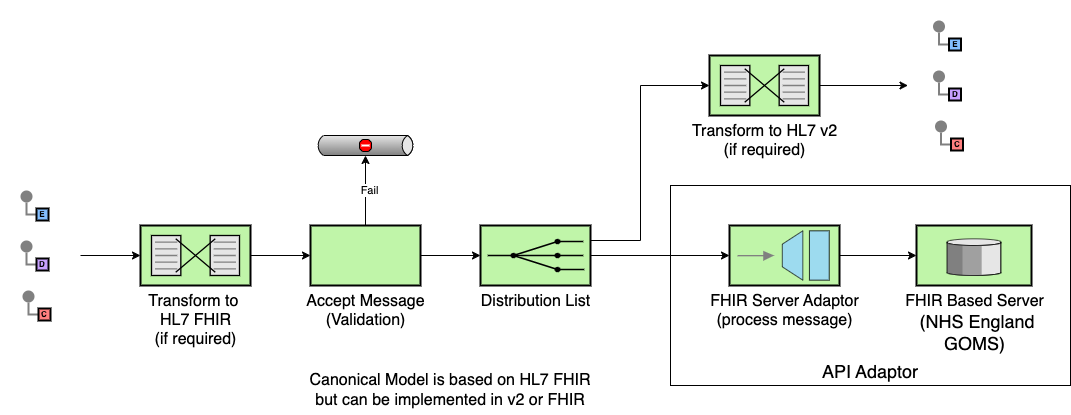

The diagram above was exported from draw.io. Its source (the exported page's mxGraphModel, read from the mxfile embedded in the PNG):
<mxGraphModel dx="1705" dy="1612" grid="1" gridSize="10" guides="1" tooltips="1" connect="1" arrows="1" fold="1" page="1" pageScale="1" pageWidth="827" pageHeight="1169" math="0" shadow="0">
  <root>
    <mxCell id="0" />
    <mxCell id="1" parent="0" />
    <mxCell id="SpyZkMs1lM7mogaTS6Ty-48" value="&lt;font style=&quot;font-size: 18px;&quot;&gt;API Adaptor&lt;/font&gt;" style="rounded=0;whiteSpace=wrap;html=1;verticalAlign=bottom;" parent="1" vertex="1">
      <mxGeometry x="570" y="140" width="400" height="200" as="geometry" />
    </mxCell>
    <mxCell id="SpyZkMs1lM7mogaTS6Ty-1" value="" style="edgeStyle=orthogonalEdgeStyle;rounded=0;exitX=0;exitY=0.5;endArrow=none;dashed=0;html=1;strokeColor=#808080;strokeWidth=2;" parent="1" source="SpyZkMs1lM7mogaTS6Ty-3" target="SpyZkMs1lM7mogaTS6Ty-2" edge="1">
      <mxGeometry relative="1" as="geometry" />
    </mxCell>
    <mxCell id="SpyZkMs1lM7mogaTS6Ty-2" value="" style="strokeWidth=2;dashed=0;align=center;fontSize=8;shape=ellipse;fillColor=#808080;strokeColor=none;" parent="1" vertex="1">
      <mxGeometry x="-80" y="195" width="12" height="12" as="geometry" />
    </mxCell>
    <mxCell id="SpyZkMs1lM7mogaTS6Ty-3" value="D" style="strokeWidth=2;dashed=0;align=center;fontSize=8;shape=rect;fillColor=#C7A0FF;fontStyle=1;whiteSpace=wrap;html=1;" parent="1" vertex="1">
      <mxGeometry x="-64" y="213" width="12" height="12" as="geometry" />
    </mxCell>
    <mxCell id="SpyZkMs1lM7mogaTS6Ty-18" style="edgeStyle=orthogonalEdgeStyle;rounded=0;orthogonalLoop=1;jettySize=auto;html=1;entryX=0;entryY=0.5;entryDx=0;entryDy=0;exitX=1;exitY=0.5;exitDx=0;exitDy=0;exitPerimeter=0;" parent="1" source="SpyZkMs1lM7mogaTS6Ty-21" target="SpyZkMs1lM7mogaTS6Ty-11" edge="1">
      <mxGeometry relative="1" as="geometry" />
    </mxCell>
    <mxCell id="SpyZkMs1lM7mogaTS6Ty-4" value="" style="rounded=0;whiteSpace=wrap;html=1;strokeColor=none;" parent="1" vertex="1">
      <mxGeometry x="-100" y="125" width="80" height="170" as="geometry" />
    </mxCell>
    <mxCell id="SpyZkMs1lM7mogaTS6Ty-5" value="" style="edgeStyle=orthogonalEdgeStyle;rounded=0;exitX=0;exitY=0.5;endArrow=none;dashed=0;html=1;strokeColor=#808080;strokeWidth=2;" parent="1" source="SpyZkMs1lM7mogaTS6Ty-7" target="SpyZkMs1lM7mogaTS6Ty-6" edge="1">
      <mxGeometry relative="1" as="geometry" />
    </mxCell>
    <mxCell id="SpyZkMs1lM7mogaTS6Ty-6" value="" style="strokeWidth=2;dashed=0;align=center;fontSize=8;shape=ellipse;fillColor=#808080;strokeColor=none;" parent="1" vertex="1">
      <mxGeometry x="-80" y="195" width="12" height="12" as="geometry" />
    </mxCell>
    <mxCell id="SpyZkMs1lM7mogaTS6Ty-7" value="D" style="strokeWidth=2;dashed=0;align=center;fontSize=8;shape=rect;fillColor=#C7A0FF;fontStyle=1;whiteSpace=wrap;html=1;" parent="1" vertex="1">
      <mxGeometry x="-64" y="213" width="12" height="12" as="geometry" />
    </mxCell>
    <mxCell id="SpyZkMs1lM7mogaTS6Ty-8" value="" style="edgeStyle=orthogonalEdgeStyle;rounded=0;exitX=0;exitY=0.5;endArrow=none;dashed=0;html=1;strokeColor=#808080;strokeWidth=2;" parent="1" source="SpyZkMs1lM7mogaTS6Ty-10" target="SpyZkMs1lM7mogaTS6Ty-9" edge="1">
      <mxGeometry relative="1" as="geometry" />
    </mxCell>
    <mxCell id="SpyZkMs1lM7mogaTS6Ty-9" value="" style="strokeWidth=2;dashed=0;align=center;fontSize=8;shape=ellipse;fillColor=#808080;strokeColor=none;" parent="1" vertex="1">
      <mxGeometry x="-80" y="145" width="12" height="12" as="geometry" />
    </mxCell>
    <mxCell id="SpyZkMs1lM7mogaTS6Ty-10" value="E" style="strokeWidth=2;dashed=0;align=center;fontSize=8;shape=rect;fillColor=#83BEFF;fontStyle=1;whiteSpace=wrap;html=1;" parent="1" vertex="1">
      <mxGeometry x="-64" y="163" width="12" height="12" as="geometry" />
    </mxCell>
    <mxCell id="SpyZkMs1lM7mogaTS6Ty-20" style="edgeStyle=orthogonalEdgeStyle;rounded=0;orthogonalLoop=1;jettySize=auto;html=1;" parent="1" source="SpyZkMs1lM7mogaTS6Ty-11" target="SpyZkMs1lM7mogaTS6Ty-19" edge="1">
      <mxGeometry relative="1" as="geometry" />
    </mxCell>
    <mxCell id="SpyZkMs1lM7mogaTS6Ty-11" value="&lt;font style=&quot;font-size: 16px;&quot;&gt;Accept Message &lt;br&gt;(Validation)&lt;/font&gt;" style="strokeWidth=2;dashed=0;align=center;fontSize=8;shape=rect;fillColor=#c0f5a9;verticalLabelPosition=bottom;verticalAlign=top;html=1;" parent="1" vertex="1">
      <mxGeometry x="210" y="180" width="110" height="60" as="geometry" />
    </mxCell>
    <mxCell id="SpyZkMs1lM7mogaTS6Ty-12" value="" style="strokeWidth=1;outlineConnect=0;dashed=0;align=center;html=1;fontSize=8;shape=mxgraph.eip.deadLetterChannel;verticalLabelPosition=bottom;labelBackgroundColor=#ffffff;verticalAlign=top;" parent="1" vertex="1">
      <mxGeometry x="215" y="90" width="100" height="20" as="geometry" />
    </mxCell>
    <mxCell id="SpyZkMs1lM7mogaTS6Ty-15" style="edgeStyle=orthogonalEdgeStyle;rounded=0;orthogonalLoop=1;jettySize=auto;html=1;entryX=0;entryY=1;entryDx=50;entryDy=0;entryPerimeter=0;" parent="1" source="SpyZkMs1lM7mogaTS6Ty-11" target="SpyZkMs1lM7mogaTS6Ty-12" edge="1">
      <mxGeometry relative="1" as="geometry" />
    </mxCell>
    <mxCell id="SpyZkMs1lM7mogaTS6Ty-17" value="Fail" style="edgeLabel;html=1;align=center;verticalAlign=middle;resizable=0;points=[];" parent="SpyZkMs1lM7mogaTS6Ty-15" connectable="0" vertex="1">
      <mxGeometry x="0.0278" y="-3" relative="1" as="geometry">
        <mxPoint as="offset" />
      </mxGeometry>
    </mxCell>
    <mxCell id="SpyZkMs1lM7mogaTS6Ty-28" style="edgeStyle=orthogonalEdgeStyle;rounded=0;orthogonalLoop=1;jettySize=auto;html=1;" parent="1" source="SpyZkMs1lM7mogaTS6Ty-19" target="SpyZkMs1lM7mogaTS6Ty-27" edge="1">
      <mxGeometry relative="1" as="geometry" />
    </mxCell>
    <mxCell id="SpyZkMs1lM7mogaTS6Ty-19" value="&lt;font style=&quot;font-size: 16px;&quot;&gt;Distribution List&lt;/font&gt;" style="html=1;strokeWidth=2;outlineConnect=0;dashed=0;align=center;fontSize=8;fillColor=#c0f5a9;verticalLabelPosition=bottom;verticalAlign=top;shape=mxgraph.eip.recipient_list;" parent="1" vertex="1">
      <mxGeometry x="380" y="180" width="110" height="60" as="geometry" />
    </mxCell>
    <mxCell id="SpyZkMs1lM7mogaTS6Ty-21" value="&lt;span style=&quot;font-size: 16px;&quot;&gt;Transform to&amp;nbsp;&lt;/span&gt;&lt;div&gt;&lt;span style=&quot;font-size: 16px;&quot;&gt;HL7 FHIR&lt;br&gt;(if required)&lt;/span&gt;&lt;/div&gt;" style="html=1;strokeWidth=2;outlineConnect=0;dashed=0;align=center;fontSize=8;shape=mxgraph.eip.message_translator;fillColor=#c0f5a9;verticalLabelPosition=bottom;verticalAlign=top;" parent="1" vertex="1">
      <mxGeometry x="40" y="180" width="110" height="60" as="geometry" />
    </mxCell>
    <mxCell id="SpyZkMs1lM7mogaTS6Ty-22" style="edgeStyle=orthogonalEdgeStyle;rounded=0;orthogonalLoop=1;jettySize=auto;html=1;entryX=0;entryY=0.5;entryDx=0;entryDy=0;entryPerimeter=0;" parent="1" source="SpyZkMs1lM7mogaTS6Ty-4" target="SpyZkMs1lM7mogaTS6Ty-21" edge="1">
      <mxGeometry relative="1" as="geometry" />
    </mxCell>
    <mxCell id="SpyZkMs1lM7mogaTS6Ty-45" style="edgeStyle=orthogonalEdgeStyle;rounded=0;orthogonalLoop=1;jettySize=auto;html=1;entryX=0;entryY=0.5;entryDx=0;entryDy=0;" parent="1" source="SpyZkMs1lM7mogaTS6Ty-23" target="SpyZkMs1lM7mogaTS6Ty-38" edge="1">
      <mxGeometry relative="1" as="geometry" />
    </mxCell>
    <mxCell id="SpyZkMs1lM7mogaTS6Ty-23" value="&lt;font style=&quot;font-size: 16px;&quot;&gt;Transform to HL7 v2&lt;br&gt;(if required)&lt;/font&gt;" style="html=1;strokeWidth=2;outlineConnect=0;dashed=0;align=center;fontSize=8;shape=mxgraph.eip.message_translator;fillColor=#c0f5a9;verticalLabelPosition=bottom;verticalAlign=top;" parent="1" vertex="1">
      <mxGeometry x="609" y="10" width="110" height="60" as="geometry" />
    </mxCell>
    <mxCell id="SpyZkMs1lM7mogaTS6Ty-24" style="edgeStyle=orthogonalEdgeStyle;rounded=0;orthogonalLoop=1;jettySize=auto;html=1;entryX=0;entryY=0.5;entryDx=0;entryDy=0;entryPerimeter=0;exitX=1;exitY=0.25;exitDx=0;exitDy=0;exitPerimeter=0;" parent="1" source="SpyZkMs1lM7mogaTS6Ty-19" target="SpyZkMs1lM7mogaTS6Ty-23" edge="1">
      <mxGeometry relative="1" as="geometry">
        <Array as="points">
          <mxPoint x="540" y="195" />
          <mxPoint x="540" y="40" />
        </Array>
      </mxGeometry>
    </mxCell>
    <mxCell id="SpyZkMs1lM7mogaTS6Ty-34" style="edgeStyle=orthogonalEdgeStyle;rounded=0;orthogonalLoop=1;jettySize=auto;html=1;" parent="1" source="SpyZkMs1lM7mogaTS6Ty-27" target="SpyZkMs1lM7mogaTS6Ty-33" edge="1">
      <mxGeometry relative="1" as="geometry" />
    </mxCell>
    <mxCell id="SpyZkMs1lM7mogaTS6Ty-27" value="&lt;font style=&quot;font-size: 16px;&quot;&gt;FHIR Server Adaptor&lt;br&gt;(process message)&lt;/font&gt;" style="fillColor=#c0f5a9;dashed=0;outlineConnect=0;strokeWidth=2;html=1;align=center;fontSize=8;verticalLabelPosition=bottom;verticalAlign=top;shape=mxgraph.eip.messaging_gateway;" parent="1" vertex="1">
      <mxGeometry x="629" y="180" width="110" height="60" as="geometry" />
    </mxCell>
    <mxCell id="SpyZkMs1lM7mogaTS6Ty-33" value="&lt;font style=&quot;font-size: 16px;&quot;&gt;FHIR Based Server&lt;br&gt;&lt;span style=&quot;font-size: 18px; text-wrap-mode: wrap;&quot;&gt;&amp;nbsp;(NHS England GOMS)&lt;/span&gt;&lt;/font&gt;" style="html=1;strokeWidth=2;outlineConnect=0;dashed=0;align=center;fontSize=8;verticalLabelPosition=bottom;verticalAlign=top;shape=mxgraph.eip.message_store;fillColor=#c0f5a9" parent="1" vertex="1">
      <mxGeometry x="816" y="180" width="115" height="60" as="geometry" />
    </mxCell>
    <mxCell id="SpyZkMs1lM7mogaTS6Ty-38" value="" style="rounded=0;whiteSpace=wrap;html=1;strokeColor=none;" parent="1" vertex="1">
      <mxGeometry x="807.5" y="-20" width="90" height="120" as="geometry" />
    </mxCell>
    <mxCell id="SpyZkMs1lM7mogaTS6Ty-49" value="&lt;font style=&quot;font-size: 16px;&quot;&gt;Canonical Model is based on HL7 FHIR but can be implemented in v2 or FHIR&lt;/font&gt;" style="text;html=1;align=center;verticalAlign=middle;whiteSpace=wrap;rounded=0;" parent="1" vertex="1">
      <mxGeometry x="200" y="320" width="300" height="50" as="geometry" />
    </mxCell>
    <mxCell id="GK4ACq8TZ_gD5xzpB5Gy-1" value="" style="edgeStyle=orthogonalEdgeStyle;rounded=0;exitX=0;exitY=0.5;endArrow=none;dashed=0;html=1;strokeColor=#808080;strokeWidth=2;" edge="1" source="GK4ACq8TZ_gD5xzpB5Gy-3" target="GK4ACq8TZ_gD5xzpB5Gy-2" parent="1">
      <mxGeometry relative="1" as="geometry" />
    </mxCell>
    <mxCell id="GK4ACq8TZ_gD5xzpB5Gy-2" value="" style="strokeWidth=2;dashed=0;align=center;fontSize=8;shape=ellipse;fillColor=#808080;strokeColor=none;" vertex="1" parent="1">
      <mxGeometry x="-78" y="245" width="12" height="12" as="geometry" />
    </mxCell>
    <mxCell id="GK4ACq8TZ_gD5xzpB5Gy-3" value="C" style="strokeWidth=2;dashed=0;align=center;fontSize=8;shape=rect;fillColor=#FF8080;fontStyle=1;whiteSpace=wrap;html=1;" vertex="1" parent="1">
      <mxGeometry x="-62" y="263" width="12" height="12" as="geometry" />
    </mxCell>
    <mxCell id="GK4ACq8TZ_gD5xzpB5Gy-5" value="" style="edgeStyle=orthogonalEdgeStyle;rounded=0;exitX=0;exitY=0.5;endArrow=none;dashed=0;html=1;strokeColor=#808080;strokeWidth=2;" edge="1" parent="1" source="GK4ACq8TZ_gD5xzpB5Gy-7" target="GK4ACq8TZ_gD5xzpB5Gy-6">
      <mxGeometry relative="1" as="geometry" />
    </mxCell>
    <mxCell id="GK4ACq8TZ_gD5xzpB5Gy-6" value="" style="strokeWidth=2;dashed=0;align=center;fontSize=8;shape=ellipse;fillColor=#808080;strokeColor=none;" vertex="1" parent="1">
      <mxGeometry x="832.5" y="25" width="12" height="12" as="geometry" />
    </mxCell>
    <mxCell id="GK4ACq8TZ_gD5xzpB5Gy-7" value="D" style="strokeWidth=2;dashed=0;align=center;fontSize=8;shape=rect;fillColor=#C7A0FF;fontStyle=1;whiteSpace=wrap;html=1;" vertex="1" parent="1">
      <mxGeometry x="848.5" y="43" width="12" height="12" as="geometry" />
    </mxCell>
    <mxCell id="GK4ACq8TZ_gD5xzpB5Gy-8" value="" style="rounded=0;whiteSpace=wrap;html=1;strokeColor=none;" vertex="1" parent="1">
      <mxGeometry x="812.5" y="-45" width="80" height="170" as="geometry" />
    </mxCell>
    <mxCell id="GK4ACq8TZ_gD5xzpB5Gy-9" value="" style="edgeStyle=orthogonalEdgeStyle;rounded=0;exitX=0;exitY=0.5;endArrow=none;dashed=0;html=1;strokeColor=#808080;strokeWidth=2;" edge="1" parent="1" source="GK4ACq8TZ_gD5xzpB5Gy-11" target="GK4ACq8TZ_gD5xzpB5Gy-10">
      <mxGeometry relative="1" as="geometry" />
    </mxCell>
    <mxCell id="GK4ACq8TZ_gD5xzpB5Gy-10" value="" style="strokeWidth=2;dashed=0;align=center;fontSize=8;shape=ellipse;fillColor=#808080;strokeColor=none;" vertex="1" parent="1">
      <mxGeometry x="832.5" y="25" width="12" height="12" as="geometry" />
    </mxCell>
    <mxCell id="GK4ACq8TZ_gD5xzpB5Gy-11" value="D" style="strokeWidth=2;dashed=0;align=center;fontSize=8;shape=rect;fillColor=#C7A0FF;fontStyle=1;whiteSpace=wrap;html=1;" vertex="1" parent="1">
      <mxGeometry x="848.5" y="43" width="12" height="12" as="geometry" />
    </mxCell>
    <mxCell id="GK4ACq8TZ_gD5xzpB5Gy-12" value="" style="edgeStyle=orthogonalEdgeStyle;rounded=0;exitX=0;exitY=0.5;endArrow=none;dashed=0;html=1;strokeColor=#808080;strokeWidth=2;" edge="1" parent="1" source="GK4ACq8TZ_gD5xzpB5Gy-14" target="GK4ACq8TZ_gD5xzpB5Gy-13">
      <mxGeometry relative="1" as="geometry" />
    </mxCell>
    <mxCell id="GK4ACq8TZ_gD5xzpB5Gy-13" value="" style="strokeWidth=2;dashed=0;align=center;fontSize=8;shape=ellipse;fillColor=#808080;strokeColor=none;" vertex="1" parent="1">
      <mxGeometry x="832.5" y="-25" width="12" height="12" as="geometry" />
    </mxCell>
    <mxCell id="GK4ACq8TZ_gD5xzpB5Gy-14" value="E" style="strokeWidth=2;dashed=0;align=center;fontSize=8;shape=rect;fillColor=#83BEFF;fontStyle=1;whiteSpace=wrap;html=1;" vertex="1" parent="1">
      <mxGeometry x="848.5" y="-7" width="12" height="12" as="geometry" />
    </mxCell>
    <mxCell id="GK4ACq8TZ_gD5xzpB5Gy-15" value="" style="edgeStyle=orthogonalEdgeStyle;rounded=0;exitX=0;exitY=0.5;endArrow=none;dashed=0;html=1;strokeColor=#808080;strokeWidth=2;" edge="1" parent="1" source="GK4ACq8TZ_gD5xzpB5Gy-17" target="GK4ACq8TZ_gD5xzpB5Gy-16">
      <mxGeometry relative="1" as="geometry" />
    </mxCell>
    <mxCell id="GK4ACq8TZ_gD5xzpB5Gy-16" value="" style="strokeWidth=2;dashed=0;align=center;fontSize=8;shape=ellipse;fillColor=#808080;strokeColor=none;" vertex="1" parent="1">
      <mxGeometry x="834.5" y="75" width="12" height="12" as="geometry" />
    </mxCell>
    <mxCell id="GK4ACq8TZ_gD5xzpB5Gy-17" value="C" style="strokeWidth=2;dashed=0;align=center;fontSize=8;shape=rect;fillColor=#FF8080;fontStyle=1;whiteSpace=wrap;html=1;" vertex="1" parent="1">
      <mxGeometry x="850.5" y="93" width="12" height="12" as="geometry" />
    </mxCell>
  </root>
</mxGraphModel>